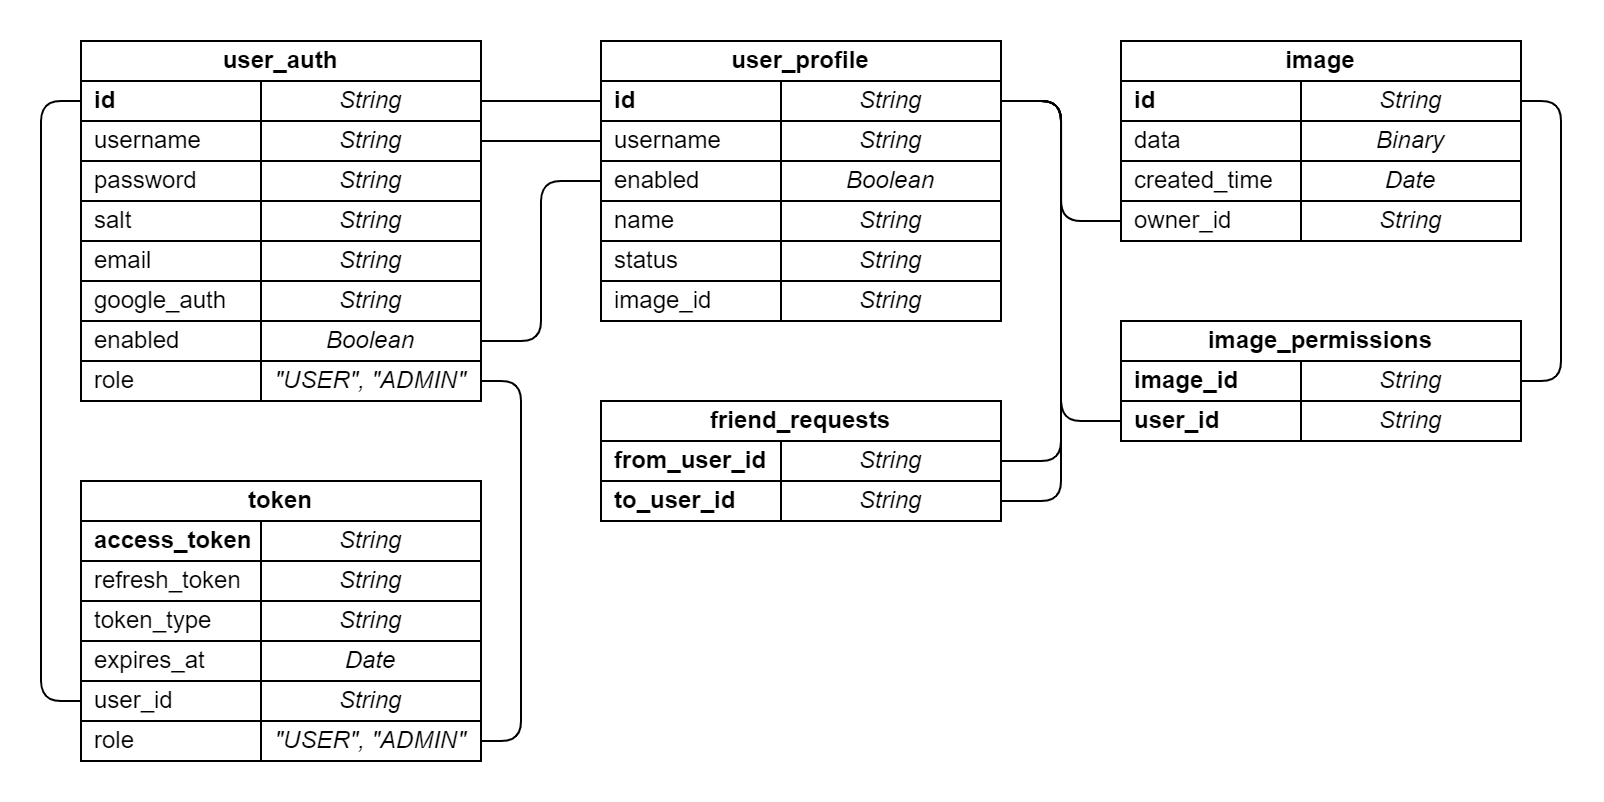

The diagram above was exported from draw.io. Its source (the exported page's mxGraphModel, read from the mxfile embedded in the PNG):
<mxGraphModel dx="943" dy="548" grid="1" gridSize="10" guides="1" tooltips="1" connect="1" arrows="1" fold="1" page="1" pageScale="1" pageWidth="827" pageHeight="1169" math="0" shadow="0">
  <root>
    <mxCell id="0" />
    <mxCell id="1" parent="0" />
    <mxCell id="R0LKcXxf1loNDlZdEOaP-101" style="edgeStyle=orthogonalEdgeStyle;rounded=1;orthogonalLoop=1;jettySize=auto;html=1;exitX=0;exitY=0.5;exitDx=0;exitDy=0;entryX=0;entryY=0.5;entryDx=0;entryDy=0;endArrow=none;endFill=0;" parent="1" source="o3dYbopEb7aljcyI0qQh-1" target="R0LKcXxf1loNDlZdEOaP-94" edge="1">
      <mxGeometry relative="1" as="geometry" />
    </mxCell>
    <mxCell id="o3dYbopEb7aljcyI0qQh-1" value="&lt;b&gt;id&lt;/b&gt;" style="rounded=0;whiteSpace=wrap;html=1;align=left;spacingLeft=5;" parent="1" vertex="1">
      <mxGeometry x="200" y="220" width="90" height="20" as="geometry" />
    </mxCell>
    <mxCell id="R0LKcXxf1loNDlZdEOaP-77" style="edgeStyle=orthogonalEdgeStyle;rounded=1;orthogonalLoop=1;jettySize=auto;html=1;exitX=1;exitY=0.5;exitDx=0;exitDy=0;entryX=0;entryY=0.5;entryDx=0;entryDy=0;endArrow=none;endFill=0;" parent="1" source="R0LKcXxf1loNDlZdEOaP-4" target="R0LKcXxf1loNDlZdEOaP-17" edge="1">
      <mxGeometry relative="1" as="geometry" />
    </mxCell>
    <mxCell id="R0LKcXxf1loNDlZdEOaP-4" value="String" style="rounded=0;whiteSpace=wrap;html=1;spacingLeft=0;fontStyle=2" parent="1" vertex="1">
      <mxGeometry x="290" y="220" width="110" height="20" as="geometry" />
    </mxCell>
    <mxCell id="R0LKcXxf1loNDlZdEOaP-5" value="username" style="rounded=0;whiteSpace=wrap;html=1;align=left;spacingLeft=5;" parent="1" vertex="1">
      <mxGeometry x="200" y="240" width="90" height="20" as="geometry" />
    </mxCell>
    <mxCell id="R0LKcXxf1loNDlZdEOaP-78" style="edgeStyle=orthogonalEdgeStyle;rounded=1;orthogonalLoop=1;jettySize=auto;html=1;exitX=1;exitY=0.5;exitDx=0;exitDy=0;entryX=0;entryY=0.5;entryDx=0;entryDy=0;endArrow=none;endFill=0;" parent="1" source="R0LKcXxf1loNDlZdEOaP-6" target="R0LKcXxf1loNDlZdEOaP-19" edge="1">
      <mxGeometry relative="1" as="geometry" />
    </mxCell>
    <mxCell id="R0LKcXxf1loNDlZdEOaP-6" value="String" style="rounded=0;whiteSpace=wrap;html=1;spacingLeft=0;fontStyle=2" parent="1" vertex="1">
      <mxGeometry x="290" y="240" width="110" height="20" as="geometry" />
    </mxCell>
    <mxCell id="R0LKcXxf1loNDlZdEOaP-7" value="password" style="rounded=0;whiteSpace=wrap;html=1;align=left;spacingLeft=5;" parent="1" vertex="1">
      <mxGeometry x="200" y="260" width="90" height="20" as="geometry" />
    </mxCell>
    <mxCell id="R0LKcXxf1loNDlZdEOaP-8" value="String" style="rounded=0;whiteSpace=wrap;html=1;spacingLeft=0;fontStyle=2" parent="1" vertex="1">
      <mxGeometry x="290" y="260" width="110" height="20" as="geometry" />
    </mxCell>
    <mxCell id="R0LKcXxf1loNDlZdEOaP-9" value="salt" style="rounded=0;whiteSpace=wrap;html=1;align=left;spacingLeft=5;" parent="1" vertex="1">
      <mxGeometry x="200" y="280" width="90" height="20" as="geometry" />
    </mxCell>
    <mxCell id="R0LKcXxf1loNDlZdEOaP-10" value="String" style="rounded=0;whiteSpace=wrap;html=1;spacingLeft=0;fontStyle=2" parent="1" vertex="1">
      <mxGeometry x="290" y="280" width="110" height="20" as="geometry" />
    </mxCell>
    <mxCell id="R0LKcXxf1loNDlZdEOaP-11" value="email" style="rounded=0;whiteSpace=wrap;html=1;align=left;spacingLeft=5;" parent="1" vertex="1">
      <mxGeometry x="200" y="300" width="90" height="20" as="geometry" />
    </mxCell>
    <mxCell id="R0LKcXxf1loNDlZdEOaP-12" value="String" style="rounded=0;whiteSpace=wrap;html=1;spacingLeft=0;fontStyle=2" parent="1" vertex="1">
      <mxGeometry x="290" y="300" width="110" height="20" as="geometry" />
    </mxCell>
    <mxCell id="R0LKcXxf1loNDlZdEOaP-13" value="enabled" style="rounded=0;whiteSpace=wrap;html=1;align=left;spacingLeft=5;" parent="1" vertex="1">
      <mxGeometry x="200" y="340" width="90" height="20" as="geometry" />
    </mxCell>
    <mxCell id="R0LKcXxf1loNDlZdEOaP-79" style="edgeStyle=orthogonalEdgeStyle;rounded=1;orthogonalLoop=1;jettySize=auto;html=1;exitX=1;exitY=0.5;exitDx=0;exitDy=0;entryX=0;entryY=0.5;entryDx=0;entryDy=0;endArrow=none;endFill=0;" parent="1" source="R0LKcXxf1loNDlZdEOaP-14" target="R0LKcXxf1loNDlZdEOaP-21" edge="1">
      <mxGeometry relative="1" as="geometry" />
    </mxCell>
    <mxCell id="R0LKcXxf1loNDlZdEOaP-14" value="Boolean" style="rounded=0;whiteSpace=wrap;html=1;spacingLeft=0;fontStyle=2" parent="1" vertex="1">
      <mxGeometry x="290" y="340" width="110" height="20" as="geometry" />
    </mxCell>
    <mxCell id="R0LKcXxf1loNDlZdEOaP-15" value="role" style="rounded=0;whiteSpace=wrap;html=1;align=left;spacingLeft=5;" parent="1" vertex="1">
      <mxGeometry x="200" y="360" width="90" height="20" as="geometry" />
    </mxCell>
    <mxCell id="R0LKcXxf1loNDlZdEOaP-102" style="edgeStyle=orthogonalEdgeStyle;rounded=1;orthogonalLoop=1;jettySize=auto;html=1;exitX=1;exitY=0.5;exitDx=0;exitDy=0;entryX=1;entryY=0.5;entryDx=0;entryDy=0;endArrow=none;endFill=0;" parent="1" source="R0LKcXxf1loNDlZdEOaP-16" target="R0LKcXxf1loNDlZdEOaP-99" edge="1">
      <mxGeometry relative="1" as="geometry">
        <Array as="points">
          <mxPoint x="420" y="370" />
          <mxPoint x="420" y="550" />
        </Array>
      </mxGeometry>
    </mxCell>
    <mxCell id="R0LKcXxf1loNDlZdEOaP-16" value="&quot;USER&quot;, &quot;ADMIN&quot;" style="rounded=0;whiteSpace=wrap;html=1;spacingLeft=0;fontStyle=2" parent="1" vertex="1">
      <mxGeometry x="290" y="360" width="110" height="20" as="geometry" />
    </mxCell>
    <mxCell id="R0LKcXxf1loNDlZdEOaP-17" value="&lt;b&gt;id&lt;/b&gt;" style="rounded=0;whiteSpace=wrap;html=1;align=left;spacingLeft=5;" parent="1" vertex="1">
      <mxGeometry x="460" y="220" width="90" height="20" as="geometry" />
    </mxCell>
    <mxCell id="R0LKcXxf1loNDlZdEOaP-83" style="edgeStyle=orthogonalEdgeStyle;rounded=1;orthogonalLoop=1;jettySize=auto;html=1;exitX=1;exitY=0.5;exitDx=0;exitDy=0;entryX=0;entryY=0.5;entryDx=0;entryDy=0;endArrow=none;endFill=0;" parent="1" source="R0LKcXxf1loNDlZdEOaP-18" target="R0LKcXxf1loNDlZdEOaP-70" edge="1">
      <mxGeometry relative="1" as="geometry">
        <Array as="points">
          <mxPoint x="690" y="230" />
          <mxPoint x="690" y="390" />
        </Array>
      </mxGeometry>
    </mxCell>
    <mxCell id="R0LKcXxf1loNDlZdEOaP-84" style="edgeStyle=orthogonalEdgeStyle;rounded=1;orthogonalLoop=1;jettySize=auto;html=1;exitX=1;exitY=0.5;exitDx=0;exitDy=0;entryX=1;entryY=0.5;entryDx=0;entryDy=0;endArrow=none;endFill=0;" parent="1" source="R0LKcXxf1loNDlZdEOaP-18" target="R0LKcXxf1loNDlZdEOaP-34" edge="1">
      <mxGeometry relative="1" as="geometry">
        <Array as="points">
          <mxPoint x="690" y="230" />
          <mxPoint x="690" y="410" />
        </Array>
      </mxGeometry>
    </mxCell>
    <mxCell id="R0LKcXxf1loNDlZdEOaP-85" style="edgeStyle=orthogonalEdgeStyle;rounded=1;orthogonalLoop=1;jettySize=auto;html=1;exitX=1;exitY=0.5;exitDx=0;exitDy=0;entryX=1;entryY=0.5;entryDx=0;entryDy=0;endArrow=none;endFill=0;" parent="1" source="R0LKcXxf1loNDlZdEOaP-18" target="R0LKcXxf1loNDlZdEOaP-47" edge="1">
      <mxGeometry relative="1" as="geometry">
        <Array as="points">
          <mxPoint x="690" y="230" />
          <mxPoint x="690" y="430" />
        </Array>
      </mxGeometry>
    </mxCell>
    <mxCell id="R0LKcXxf1loNDlZdEOaP-18" value="String" style="rounded=0;whiteSpace=wrap;html=1;spacingLeft=0;fontStyle=2" parent="1" vertex="1">
      <mxGeometry x="550" y="220" width="110" height="20" as="geometry" />
    </mxCell>
    <mxCell id="R0LKcXxf1loNDlZdEOaP-19" value="username" style="rounded=0;whiteSpace=wrap;html=1;align=left;spacingLeft=5;" parent="1" vertex="1">
      <mxGeometry x="460" y="240" width="90" height="20" as="geometry" />
    </mxCell>
    <mxCell id="R0LKcXxf1loNDlZdEOaP-20" value="String" style="rounded=0;whiteSpace=wrap;html=1;spacingLeft=0;fontStyle=2" parent="1" vertex="1">
      <mxGeometry x="550" y="240" width="110" height="20" as="geometry" />
    </mxCell>
    <mxCell id="R0LKcXxf1loNDlZdEOaP-21" value="enabled&lt;span style=&quot;white-space: pre;&quot;&gt;&#09;&lt;/span&gt;&lt;span style=&quot;white-space: pre;&quot;&gt;&#09;&lt;/span&gt;" style="rounded=0;whiteSpace=wrap;html=1;align=left;spacingLeft=5;" parent="1" vertex="1">
      <mxGeometry x="460" y="260" width="90" height="20" as="geometry" />
    </mxCell>
    <mxCell id="R0LKcXxf1loNDlZdEOaP-22" value="Boolean" style="rounded=0;whiteSpace=wrap;html=1;spacingLeft=0;fontStyle=2" parent="1" vertex="1">
      <mxGeometry x="550" y="260" width="110" height="20" as="geometry" />
    </mxCell>
    <mxCell id="R0LKcXxf1loNDlZdEOaP-23" value="name" style="rounded=0;whiteSpace=wrap;html=1;align=left;spacingLeft=5;" parent="1" vertex="1">
      <mxGeometry x="460" y="280" width="90" height="20" as="geometry" />
    </mxCell>
    <mxCell id="R0LKcXxf1loNDlZdEOaP-24" value="String" style="rounded=0;whiteSpace=wrap;html=1;spacingLeft=0;fontStyle=2" parent="1" vertex="1">
      <mxGeometry x="550" y="280" width="110" height="20" as="geometry" />
    </mxCell>
    <mxCell id="R0LKcXxf1loNDlZdEOaP-25" value="status" style="rounded=0;whiteSpace=wrap;html=1;align=left;spacingLeft=5;" parent="1" vertex="1">
      <mxGeometry x="460" y="300" width="90" height="20" as="geometry" />
    </mxCell>
    <mxCell id="R0LKcXxf1loNDlZdEOaP-26" value="String" style="rounded=0;whiteSpace=wrap;html=1;spacingLeft=0;fontStyle=2" parent="1" vertex="1">
      <mxGeometry x="550" y="300" width="110" height="20" as="geometry" />
    </mxCell>
    <mxCell id="R0LKcXxf1loNDlZdEOaP-27" value="image_id" style="rounded=0;whiteSpace=wrap;html=1;align=left;spacingLeft=5;" parent="1" vertex="1">
      <mxGeometry x="460" y="320" width="90" height="20" as="geometry" />
    </mxCell>
    <mxCell id="R0LKcXxf1loNDlZdEOaP-28" value="String" style="rounded=0;whiteSpace=wrap;html=1;spacingLeft=0;fontStyle=2" parent="1" vertex="1">
      <mxGeometry x="550" y="320" width="110" height="20" as="geometry" />
    </mxCell>
    <mxCell id="R0LKcXxf1loNDlZdEOaP-31" value="user_auth" style="rounded=0;whiteSpace=wrap;html=1;fontStyle=1" parent="1" vertex="1">
      <mxGeometry x="200" y="200" width="200" height="20" as="geometry" />
    </mxCell>
    <mxCell id="R0LKcXxf1loNDlZdEOaP-32" value="user_profile" style="rounded=0;whiteSpace=wrap;html=1;fontStyle=1" parent="1" vertex="1">
      <mxGeometry x="460" y="200" width="200" height="20" as="geometry" />
    </mxCell>
    <mxCell id="R0LKcXxf1loNDlZdEOaP-33" value="&lt;b&gt;from_user_id&lt;/b&gt;" style="rounded=0;whiteSpace=wrap;html=1;align=left;spacingLeft=5;" parent="1" vertex="1">
      <mxGeometry x="460" y="400" width="90" height="20" as="geometry" />
    </mxCell>
    <mxCell id="R0LKcXxf1loNDlZdEOaP-34" value="String" style="rounded=0;whiteSpace=wrap;html=1;spacingLeft=0;fontStyle=2" parent="1" vertex="1">
      <mxGeometry x="550" y="400" width="110" height="20" as="geometry" />
    </mxCell>
    <mxCell id="R0LKcXxf1loNDlZdEOaP-45" value="friend_requests" style="rounded=0;whiteSpace=wrap;html=1;fontStyle=1" parent="1" vertex="1">
      <mxGeometry x="460" y="380" width="200" height="20" as="geometry" />
    </mxCell>
    <mxCell id="R0LKcXxf1loNDlZdEOaP-46" value="&lt;b&gt;to_user_id&lt;/b&gt;" style="rounded=0;whiteSpace=wrap;html=1;align=left;spacingLeft=5;" parent="1" vertex="1">
      <mxGeometry x="460" y="420" width="90" height="20" as="geometry" />
    </mxCell>
    <mxCell id="R0LKcXxf1loNDlZdEOaP-47" value="String" style="rounded=0;whiteSpace=wrap;html=1;spacingLeft=0;fontStyle=2" parent="1" vertex="1">
      <mxGeometry x="550" y="420" width="110" height="20" as="geometry" />
    </mxCell>
    <mxCell id="R0LKcXxf1loNDlZdEOaP-80" style="edgeStyle=orthogonalEdgeStyle;rounded=1;orthogonalLoop=1;jettySize=auto;html=1;exitX=1;exitY=0.5;exitDx=0;exitDy=0;entryX=1;entryY=0.5;entryDx=0;entryDy=0;endArrow=none;endFill=0;" parent="1" source="R0LKcXxf1loNDlZdEOaP-49" target="R0LKcXxf1loNDlZdEOaP-62" edge="1">
      <mxGeometry relative="1" as="geometry">
        <Array as="points">
          <mxPoint x="940" y="230" />
          <mxPoint x="940" y="370" />
        </Array>
      </mxGeometry>
    </mxCell>
    <mxCell id="R0LKcXxf1loNDlZdEOaP-48" value="&lt;b&gt;id&lt;/b&gt;" style="rounded=0;whiteSpace=wrap;html=1;align=left;spacingLeft=5;" parent="1" vertex="1">
      <mxGeometry x="720" y="220" width="90" height="20" as="geometry" />
    </mxCell>
    <mxCell id="R0LKcXxf1loNDlZdEOaP-49" value="String" style="rounded=0;whiteSpace=wrap;html=1;spacingLeft=0;fontStyle=2" parent="1" vertex="1">
      <mxGeometry x="810" y="220" width="110" height="20" as="geometry" />
    </mxCell>
    <mxCell id="R0LKcXxf1loNDlZdEOaP-50" value="data" style="rounded=0;whiteSpace=wrap;html=1;align=left;spacingLeft=5;" parent="1" vertex="1">
      <mxGeometry x="720" y="240" width="90" height="20" as="geometry" />
    </mxCell>
    <mxCell id="R0LKcXxf1loNDlZdEOaP-51" value="Binary" style="rounded=0;whiteSpace=wrap;html=1;spacingLeft=0;fontStyle=2" parent="1" vertex="1">
      <mxGeometry x="810" y="240" width="110" height="20" as="geometry" />
    </mxCell>
    <mxCell id="R0LKcXxf1loNDlZdEOaP-52" value="created_time" style="rounded=0;whiteSpace=wrap;html=1;align=left;spacingLeft=5;" parent="1" vertex="1">
      <mxGeometry x="720" y="260" width="90" height="20" as="geometry" />
    </mxCell>
    <mxCell id="R0LKcXxf1loNDlZdEOaP-53" value="Date" style="rounded=0;whiteSpace=wrap;html=1;spacingLeft=0;fontStyle=2" parent="1" vertex="1">
      <mxGeometry x="810" y="260" width="110" height="20" as="geometry" />
    </mxCell>
    <mxCell id="R0LKcXxf1loNDlZdEOaP-54" value="owner_id" style="rounded=0;whiteSpace=wrap;html=1;align=left;spacingLeft=5;" parent="1" vertex="1">
      <mxGeometry x="720" y="280" width="90" height="20" as="geometry" />
    </mxCell>
    <mxCell id="R0LKcXxf1loNDlZdEOaP-55" value="String" style="rounded=0;whiteSpace=wrap;html=1;spacingLeft=0;fontStyle=2" parent="1" vertex="1">
      <mxGeometry x="810" y="280" width="110" height="20" as="geometry" />
    </mxCell>
    <mxCell id="R0LKcXxf1loNDlZdEOaP-60" value="image" style="rounded=0;whiteSpace=wrap;html=1;fontStyle=1" parent="1" vertex="1">
      <mxGeometry x="720" y="200" width="200" height="20" as="geometry" />
    </mxCell>
    <mxCell id="R0LKcXxf1loNDlZdEOaP-61" value="&lt;b&gt;image_id&lt;/b&gt;" style="rounded=0;whiteSpace=wrap;html=1;align=left;spacingLeft=5;" parent="1" vertex="1">
      <mxGeometry x="720" y="360" width="90" height="20" as="geometry" />
    </mxCell>
    <mxCell id="R0LKcXxf1loNDlZdEOaP-62" value="String" style="rounded=0;whiteSpace=wrap;html=1;spacingLeft=0;fontStyle=2" parent="1" vertex="1">
      <mxGeometry x="810" y="360" width="110" height="20" as="geometry" />
    </mxCell>
    <mxCell id="R0LKcXxf1loNDlZdEOaP-69" value="image_permissions" style="rounded=0;whiteSpace=wrap;html=1;fontStyle=1" parent="1" vertex="1">
      <mxGeometry x="720" y="340" width="200" height="20" as="geometry" />
    </mxCell>
    <mxCell id="R0LKcXxf1loNDlZdEOaP-70" value="&lt;b&gt;user_id&lt;/b&gt;" style="rounded=0;whiteSpace=wrap;html=1;align=left;spacingLeft=5;" parent="1" vertex="1">
      <mxGeometry x="720" y="380" width="90" height="20" as="geometry" />
    </mxCell>
    <mxCell id="R0LKcXxf1loNDlZdEOaP-71" value="String" style="rounded=0;whiteSpace=wrap;html=1;spacingLeft=0;fontStyle=2" parent="1" vertex="1">
      <mxGeometry x="810" y="380" width="110" height="20" as="geometry" />
    </mxCell>
    <mxCell id="R0LKcXxf1loNDlZdEOaP-86" value="&lt;b&gt;access_token&lt;/b&gt;" style="rounded=0;whiteSpace=wrap;html=1;align=left;spacingLeft=5;" parent="1" vertex="1">
      <mxGeometry x="200" y="440" width="90" height="20" as="geometry" />
    </mxCell>
    <mxCell id="R0LKcXxf1loNDlZdEOaP-87" value="String" style="rounded=0;whiteSpace=wrap;html=1;spacingLeft=0;fontStyle=2" parent="1" vertex="1">
      <mxGeometry x="290" y="440" width="110" height="20" as="geometry" />
    </mxCell>
    <mxCell id="R0LKcXxf1loNDlZdEOaP-88" value="refresh_token" style="rounded=0;whiteSpace=wrap;html=1;align=left;spacingLeft=5;" parent="1" vertex="1">
      <mxGeometry x="200" y="460" width="90" height="20" as="geometry" />
    </mxCell>
    <mxCell id="R0LKcXxf1loNDlZdEOaP-89" value="String" style="rounded=0;whiteSpace=wrap;html=1;spacingLeft=0;fontStyle=2" parent="1" vertex="1">
      <mxGeometry x="290" y="460" width="110" height="20" as="geometry" />
    </mxCell>
    <mxCell id="R0LKcXxf1loNDlZdEOaP-90" value="token_type" style="rounded=0;whiteSpace=wrap;html=1;align=left;spacingLeft=5;" parent="1" vertex="1">
      <mxGeometry x="200" y="480" width="90" height="20" as="geometry" />
    </mxCell>
    <mxCell id="R0LKcXxf1loNDlZdEOaP-91" value="String" style="rounded=0;whiteSpace=wrap;html=1;spacingLeft=0;fontStyle=2" parent="1" vertex="1">
      <mxGeometry x="290" y="480" width="110" height="20" as="geometry" />
    </mxCell>
    <mxCell id="R0LKcXxf1loNDlZdEOaP-92" value="expires_at" style="rounded=0;whiteSpace=wrap;html=1;align=left;spacingLeft=5;" parent="1" vertex="1">
      <mxGeometry x="200" y="500" width="90" height="20" as="geometry" />
    </mxCell>
    <mxCell id="R0LKcXxf1loNDlZdEOaP-93" value="Date" style="rounded=0;whiteSpace=wrap;html=1;spacingLeft=0;fontStyle=2" parent="1" vertex="1">
      <mxGeometry x="290" y="500" width="110" height="20" as="geometry" />
    </mxCell>
    <mxCell id="R0LKcXxf1loNDlZdEOaP-94" value="user_id" style="rounded=0;whiteSpace=wrap;html=1;align=left;spacingLeft=5;" parent="1" vertex="1">
      <mxGeometry x="200" y="520" width="90" height="20" as="geometry" />
    </mxCell>
    <mxCell id="R0LKcXxf1loNDlZdEOaP-95" value="String" style="rounded=0;whiteSpace=wrap;html=1;spacingLeft=0;fontStyle=2" parent="1" vertex="1">
      <mxGeometry x="290" y="520" width="110" height="20" as="geometry" />
    </mxCell>
    <mxCell id="R0LKcXxf1loNDlZdEOaP-98" value="role" style="rounded=0;whiteSpace=wrap;html=1;align=left;spacingLeft=5;" parent="1" vertex="1">
      <mxGeometry x="200" y="540" width="90" height="20" as="geometry" />
    </mxCell>
    <mxCell id="R0LKcXxf1loNDlZdEOaP-99" value="&quot;USER&quot;, &quot;ADMIN&quot;" style="rounded=0;whiteSpace=wrap;html=1;spacingLeft=0;fontStyle=2" parent="1" vertex="1">
      <mxGeometry x="290" y="540" width="110" height="20" as="geometry" />
    </mxCell>
    <mxCell id="R0LKcXxf1loNDlZdEOaP-100" value="token" style="rounded=0;whiteSpace=wrap;html=1;fontStyle=1" parent="1" vertex="1">
      <mxGeometry x="200" y="420" width="200" height="20" as="geometry" />
    </mxCell>
    <mxCell id="_CY-QC2Wd3_7gfvw9YXV-1" value="google_auth" style="rounded=0;whiteSpace=wrap;html=1;align=left;spacingLeft=5;" parent="1" vertex="1">
      <mxGeometry x="200" y="320" width="90" height="20" as="geometry" />
    </mxCell>
    <mxCell id="_CY-QC2Wd3_7gfvw9YXV-2" value="String" style="rounded=0;whiteSpace=wrap;html=1;spacingLeft=0;fontStyle=2" parent="1" vertex="1">
      <mxGeometry x="290" y="320" width="110" height="20" as="geometry" />
    </mxCell>
    <mxCell id="LvnQudSFnJyzhxFMzb4G-2" style="edgeStyle=orthogonalEdgeStyle;rounded=1;orthogonalLoop=1;jettySize=auto;html=1;exitX=1;exitY=0.5;exitDx=0;exitDy=0;entryX=0;entryY=0.5;entryDx=0;entryDy=0;endArrow=none;endFill=0;" edge="1" parent="1" source="R0LKcXxf1loNDlZdEOaP-18" target="R0LKcXxf1loNDlZdEOaP-54">
      <mxGeometry relative="1" as="geometry">
        <Array as="points">
          <mxPoint x="690" y="230" />
          <mxPoint x="690" y="290" />
        </Array>
        <mxPoint x="700" y="290" as="sourcePoint" />
        <mxPoint x="700" y="430" as="targetPoint" />
      </mxGeometry>
    </mxCell>
  </root>
</mxGraphModel>